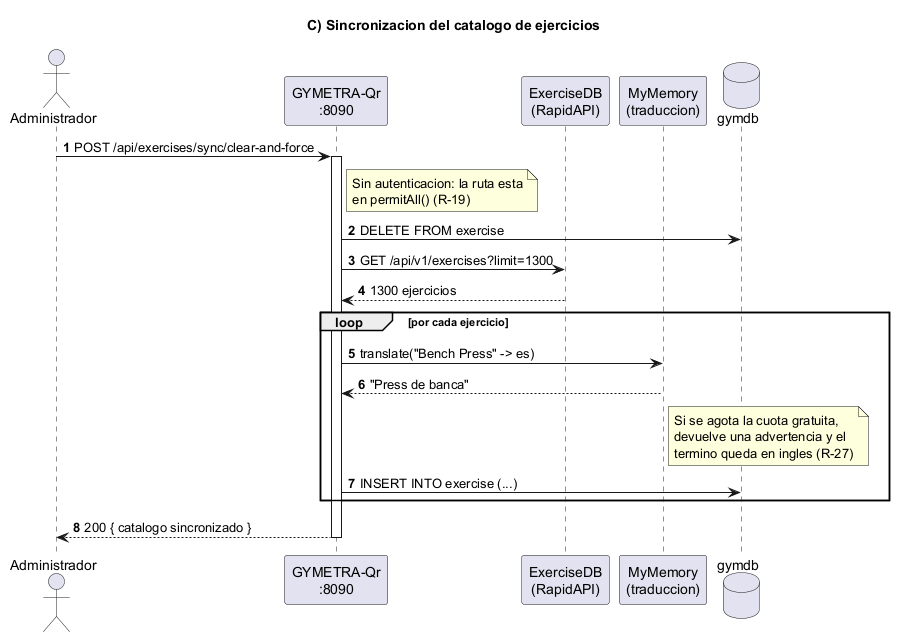

The diagram above was rendered by PlantUML. Its source (embedded in the PNG):
@startuml
' ===========================================================
title C) Sincronizacion del catalogo de ejercicios

autonumber
actor Administrador
participant "GYMETRA-Qr\n:8090" as QR
participant "ExerciseDB\n(RapidAPI)" as API
participant "MyMemory\n(traduccion)" as TR
database "gymdb" as DB

Administrador -> QR: POST /api/exercises/sync/clear-and-force
note right of QR
  Sin autenticacion: la ruta esta
  en permitAll() (R-19)
end note
activate QR

QR -> DB: DELETE FROM exercise
QR -> API: GET /api/v1/exercises?limit=1300
API --> QR: 1300 ejercicios

loop por cada ejercicio
  QR -> TR: translate("Bench Press" -> es)
  TR --> QR: "Press de banca"
  note right of TR
    Si se agota la cuota gratuita,
    devuelve una advertencia y el
    termino queda en ingles (R-27)
  end note
  QR -> DB: INSERT INTO exercise (...)
end

QR --> Administrador: 200 { catalogo sincronizado }
deactivate QR

@enduml